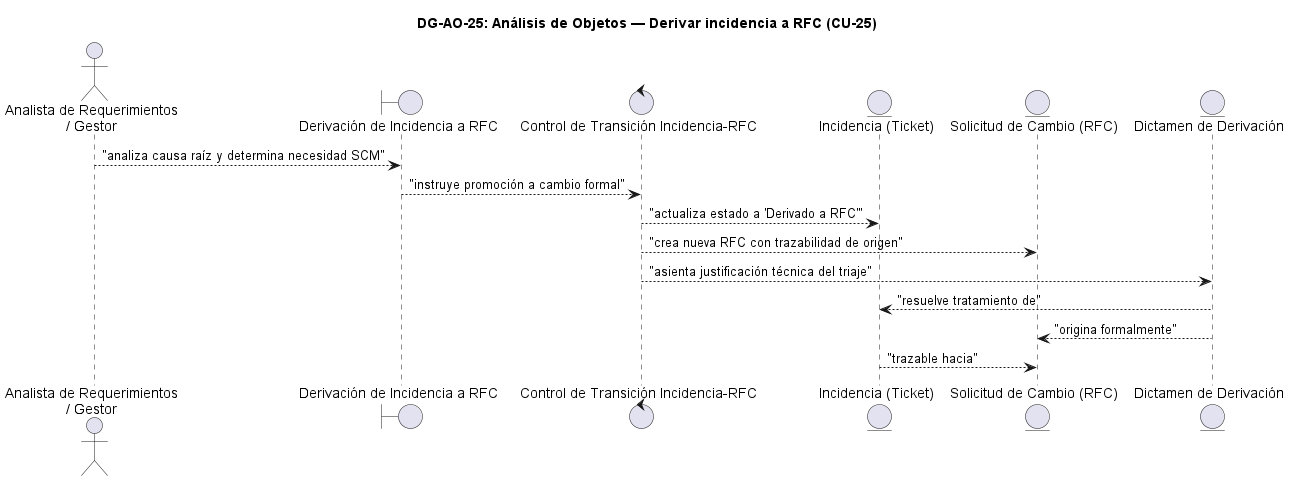

The diagram above was rendered by PlantUML. Its source (embedded in the PNG):
@startuml DG-AO-25
skinparam shadowing false
skinparam roundcorner 8
skinparam defaultFontName Arial

title <b>DG-AO-25: Análisis de Objetos — Derivar incidencia a RFC (CU-25)</b>

actor "Analista de Requerimientos\n/ Gestor" as ACT

boundary "Derivación de Incidencia a RFC" as B
control "Control de Transición Incidencia-RFC" as C

entity "Incidencia (Ticket)" as E_INC
entity "Solicitud de Cambio (RFC)" as E_RFC
entity "Dictamen de Derivación" as E_DICT

ACT --> B : "analiza causa raíz y determina necesidad SCM"
B --> C : "instruye promoción a cambio formal"
C --> E_INC : "actualiza estado a 'Derivado a RFC'"
C --> E_RFC : "crea nueva RFC con trazabilidad de origen"
C --> E_DICT : "asienta justificación técnica del triaje"
E_DICT --> E_INC : "resuelve tratamiento de"
E_DICT --> E_RFC : "origina formalmente"
E_INC --> E_RFC : "trazable hacia"

@enduml